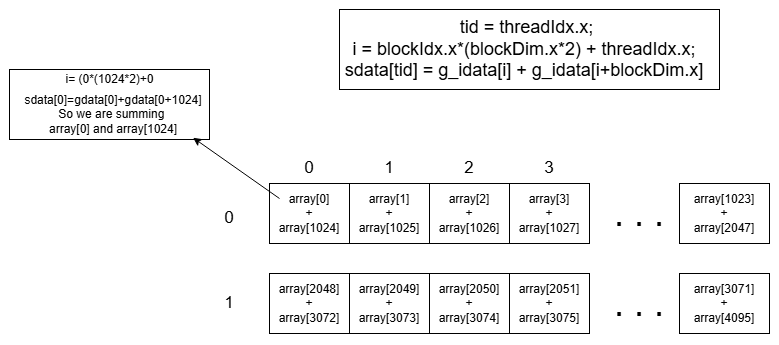

The diagram above was exported from draw.io. Its source (the exported page's mxGraphModel, read from the mxfile embedded in the PNG):
<mxGraphModel dx="1226" dy="629" grid="1" gridSize="10" guides="1" tooltips="1" connect="1" arrows="1" fold="1" page="1" pageScale="1" pageWidth="1169" pageHeight="827" math="0" shadow="0">
  <root>
    <mxCell id="0" />
    <mxCell id="1" parent="0" />
    <mxCell id="YWNE7WtYj9xMNcBliStX-1" parent="1" style="rounded=0;whiteSpace=wrap;html=1;" value="" vertex="1">
      <mxGeometry height="60" width="320" x="320" y="254" as="geometry" />
    </mxCell>
    <mxCell id="YWNE7WtYj9xMNcBliStX-3" edge="1" parent="1" source="YWNE7WtYj9xMNcBliStX-1" style="endArrow=none;html=1;rounded=0;entryX=0.25;entryY=0;entryDx=0;entryDy=0;exitX=0.25;exitY=1;exitDx=0;exitDy=0;" target="YWNE7WtYj9xMNcBliStX-1" value="">
      <mxGeometry height="50" relative="1" width="50" as="geometry">
        <mxPoint x="570" y="314" as="sourcePoint" />
        <mxPoint x="620" y="264" as="targetPoint" />
      </mxGeometry>
    </mxCell>
    <mxCell id="YWNE7WtYj9xMNcBliStX-4" edge="1" parent="1" style="endArrow=none;html=1;rounded=0;entryX=0.5;entryY=0;entryDx=0;entryDy=0;" target="YWNE7WtYj9xMNcBliStX-1" value="">
      <mxGeometry height="50" relative="1" width="50" as="geometry">
        <mxPoint x="480" y="314" as="sourcePoint" />
        <mxPoint x="620" y="264" as="targetPoint" />
      </mxGeometry>
    </mxCell>
    <mxCell id="YWNE7WtYj9xMNcBliStX-5" edge="1" parent="1" source="YWNE7WtYj9xMNcBliStX-1" style="endArrow=none;html=1;rounded=0;entryX=0.75;entryY=0;entryDx=0;entryDy=0;exitX=0.75;exitY=1;exitDx=0;exitDy=0;" target="YWNE7WtYj9xMNcBliStX-1" value="">
      <mxGeometry height="50" relative="1" width="50" as="geometry">
        <mxPoint x="570" y="314" as="sourcePoint" />
        <mxPoint x="620" y="264" as="targetPoint" />
      </mxGeometry>
    </mxCell>
    <mxCell id="YWNE7WtYj9xMNcBliStX-10" parent="1" style="text;html=1;whiteSpace=wrap;strokeColor=none;fillColor=none;align=center;verticalAlign=middle;rounded=0;" value="&lt;font style=&quot;font-size: 17px;&quot;&gt;0&lt;/font&gt;" vertex="1">
      <mxGeometry height="30" width="60" x="330" y="224" as="geometry" />
    </mxCell>
    <mxCell id="YWNE7WtYj9xMNcBliStX-11" parent="1" style="text;html=1;whiteSpace=wrap;strokeColor=none;fillColor=none;align=center;verticalAlign=middle;rounded=0;" value="&lt;font style=&quot;font-size: 17px;&quot;&gt;0&lt;/font&gt;" vertex="1">
      <mxGeometry height="30" width="60" x="250" y="274" as="geometry" />
    </mxCell>
    <mxCell id="YWNE7WtYj9xMNcBliStX-12" parent="1" style="text;html=1;whiteSpace=wrap;strokeColor=none;fillColor=none;align=center;verticalAlign=middle;rounded=0;" value="&lt;font style=&quot;font-size: 17px;&quot;&gt;1&lt;/font&gt;" vertex="1">
      <mxGeometry height="30" width="60" x="410" y="224" as="geometry" />
    </mxCell>
    <mxCell id="YWNE7WtYj9xMNcBliStX-13" parent="1" style="text;html=1;whiteSpace=wrap;strokeColor=none;fillColor=none;align=center;verticalAlign=middle;rounded=0;" value="&lt;font style=&quot;font-size: 17px;&quot;&gt;2&lt;/font&gt;" vertex="1">
      <mxGeometry height="30" width="60" x="490" y="224" as="geometry" />
    </mxCell>
    <mxCell id="YWNE7WtYj9xMNcBliStX-14" parent="1" style="text;html=1;whiteSpace=wrap;strokeColor=none;fillColor=none;align=center;verticalAlign=middle;rounded=0;" value="&lt;font style=&quot;font-size: 17px;&quot;&gt;3&lt;/font&gt;" vertex="1">
      <mxGeometry height="30" width="60" x="570" y="224" as="geometry" />
    </mxCell>
    <mxCell id="YWNE7WtYj9xMNcBliStX-17" parent="1" style="text;html=1;whiteSpace=wrap;strokeColor=none;fillColor=none;align=center;verticalAlign=middle;rounded=0;" value="array[0]&lt;br&gt;+&lt;br&gt;array[1024]" vertex="1">
      <mxGeometry height="30" width="60" x="330" y="269" as="geometry" />
    </mxCell>
    <mxCell id="YWNE7WtYj9xMNcBliStX-19" connectable="0" parent="1" style="group" value="" vertex="1">
      <mxGeometry height="70" width="200" x="60" y="140" as="geometry" />
    </mxCell>
    <mxCell id="YWNE7WtYj9xMNcBliStX-18" parent="YWNE7WtYj9xMNcBliStX-19" style="rounded=0;whiteSpace=wrap;html=1;" value="" vertex="1">
      <mxGeometry height="70" width="200" as="geometry" />
    </mxCell>
    <mxCell id="YWNE7WtYj9xMNcBliStX-15" parent="YWNE7WtYj9xMNcBliStX-19" style="text;html=1;whiteSpace=wrap;strokeColor=none;fillColor=none;align=center;verticalAlign=middle;rounded=0;fontSize=12;" value="&lt;font&gt;i= (0*(1024*2)+0&lt;/font&gt;" vertex="1">
      <mxGeometry height="20" width="122.5" x="38.75" as="geometry" />
    </mxCell>
    <mxCell id="YWNE7WtYj9xMNcBliStX-16" parent="YWNE7WtYj9xMNcBliStX-19" style="text;html=1;whiteSpace=wrap;strokeColor=none;fillColor=none;align=center;verticalAlign=middle;rounded=0;" value="sdata[0]=gdata[0]+gdata[0+1024]&lt;br&gt;So we are summing&amp;nbsp;&lt;br&gt;array[0] and array[1024]" vertex="1">
      <mxGeometry height="30" width="60" x="73.75" y="30" as="geometry" />
    </mxCell>
    <mxCell id="YWNE7WtYj9xMNcBliStX-20" parent="1" style="text;html=1;whiteSpace=wrap;strokeColor=none;fillColor=none;align=center;verticalAlign=middle;rounded=0;" value="array[1]&lt;br&gt;+&lt;br&gt;array[1025]" vertex="1">
      <mxGeometry height="30" width="60" x="410" y="269" as="geometry" />
    </mxCell>
    <mxCell id="YWNE7WtYj9xMNcBliStX-21" parent="1" style="text;html=1;whiteSpace=wrap;strokeColor=none;fillColor=none;align=center;verticalAlign=middle;rounded=0;" value="array[2]&lt;br&gt;+&lt;br&gt;array[1026]" vertex="1">
      <mxGeometry height="30" width="60" x="490" y="269" as="geometry" />
    </mxCell>
    <mxCell id="YWNE7WtYj9xMNcBliStX-22" parent="1" style="text;html=1;whiteSpace=wrap;strokeColor=none;fillColor=none;align=center;verticalAlign=middle;rounded=0;" value="array[3]&lt;br&gt;+&lt;br&gt;array[1027]" vertex="1">
      <mxGeometry height="30" width="60" x="570" y="269" as="geometry" />
    </mxCell>
    <mxCell id="YWNE7WtYj9xMNcBliStX-23" parent="1" style="rounded=0;whiteSpace=wrap;html=1;" value="" vertex="1">
      <mxGeometry height="60" width="90" x="730" y="254" as="geometry" />
    </mxCell>
    <mxCell id="YWNE7WtYj9xMNcBliStX-24" parent="1" style="text;html=1;whiteSpace=wrap;strokeColor=none;fillColor=none;align=center;verticalAlign=middle;rounded=0;" value="array[1023]&lt;br&gt;+&lt;br&gt;array[2047]" vertex="1">
      <mxGeometry height="30" width="60" x="745" y="269" as="geometry" />
    </mxCell>
    <mxCell id="YWNE7WtYj9xMNcBliStX-25" parent="1" style="rounded=0;whiteSpace=wrap;html=1;" value="" vertex="1">
      <mxGeometry height="60" width="320" x="320" y="344" as="geometry" />
    </mxCell>
    <mxCell id="YWNE7WtYj9xMNcBliStX-26" edge="1" parent="1" source="YWNE7WtYj9xMNcBliStX-25" style="endArrow=none;html=1;rounded=0;entryX=0.25;entryY=0;entryDx=0;entryDy=0;exitX=0.25;exitY=1;exitDx=0;exitDy=0;" target="YWNE7WtYj9xMNcBliStX-25" value="">
      <mxGeometry height="50" relative="1" width="50" as="geometry">
        <mxPoint x="570" y="404" as="sourcePoint" />
        <mxPoint x="620" y="354" as="targetPoint" />
      </mxGeometry>
    </mxCell>
    <mxCell id="YWNE7WtYj9xMNcBliStX-27" edge="1" parent="1" style="endArrow=none;html=1;rounded=0;entryX=0.5;entryY=0;entryDx=0;entryDy=0;" target="YWNE7WtYj9xMNcBliStX-25" value="">
      <mxGeometry height="50" relative="1" width="50" as="geometry">
        <mxPoint x="480" y="404" as="sourcePoint" />
        <mxPoint x="620" y="354" as="targetPoint" />
      </mxGeometry>
    </mxCell>
    <mxCell id="YWNE7WtYj9xMNcBliStX-28" edge="1" parent="1" source="YWNE7WtYj9xMNcBliStX-25" style="endArrow=none;html=1;rounded=0;entryX=0.75;entryY=0;entryDx=0;entryDy=0;exitX=0.75;exitY=1;exitDx=0;exitDy=0;" target="YWNE7WtYj9xMNcBliStX-25" value="">
      <mxGeometry height="50" relative="1" width="50" as="geometry">
        <mxPoint x="570" y="404" as="sourcePoint" />
        <mxPoint x="620" y="354" as="targetPoint" />
      </mxGeometry>
    </mxCell>
    <mxCell id="YWNE7WtYj9xMNcBliStX-29" parent="1" style="text;html=1;whiteSpace=wrap;strokeColor=none;fillColor=none;align=center;verticalAlign=middle;rounded=0;" value="array[2048]&lt;br&gt;+&lt;br&gt;array[3072]" vertex="1">
      <mxGeometry height="30" width="60" x="330" y="359" as="geometry" />
    </mxCell>
    <mxCell id="YWNE7WtYj9xMNcBliStX-30" parent="1" style="text;html=1;whiteSpace=wrap;strokeColor=none;fillColor=none;align=center;verticalAlign=middle;rounded=0;" value="array[2049]&lt;br&gt;+&lt;br&gt;array[3073]" vertex="1">
      <mxGeometry height="30" width="60" x="410" y="359" as="geometry" />
    </mxCell>
    <mxCell id="YWNE7WtYj9xMNcBliStX-31" parent="1" style="text;html=1;whiteSpace=wrap;strokeColor=none;fillColor=none;align=center;verticalAlign=middle;rounded=0;" value="array[2050]&lt;br&gt;+&lt;br&gt;array[3074]" vertex="1">
      <mxGeometry height="30" width="60" x="490" y="359" as="geometry" />
    </mxCell>
    <mxCell id="YWNE7WtYj9xMNcBliStX-32" parent="1" style="text;html=1;whiteSpace=wrap;strokeColor=none;fillColor=none;align=center;verticalAlign=middle;rounded=0;" value="array[2051]&lt;br&gt;+&lt;br&gt;array[3075]" vertex="1">
      <mxGeometry height="30" width="60" x="570" y="359" as="geometry" />
    </mxCell>
    <mxCell id="YWNE7WtYj9xMNcBliStX-33" parent="1" style="rounded=0;whiteSpace=wrap;html=1;" value="" vertex="1">
      <mxGeometry height="60" width="90" x="730" y="344" as="geometry" />
    </mxCell>
    <mxCell id="YWNE7WtYj9xMNcBliStX-34" parent="1" style="text;html=1;whiteSpace=wrap;strokeColor=none;fillColor=none;align=center;verticalAlign=middle;rounded=0;" value="array[3071]&lt;br&gt;+&lt;br&gt;array[4095]" vertex="1">
      <mxGeometry height="30" width="60" x="745" y="359" as="geometry" />
    </mxCell>
    <mxCell id="YWNE7WtYj9xMNcBliStX-35" parent="1" style="text;html=1;whiteSpace=wrap;strokeColor=none;fillColor=none;align=center;verticalAlign=middle;rounded=0;" value="&lt;font style=&quot;font-size: 17px;&quot;&gt;1&lt;/font&gt;" vertex="1">
      <mxGeometry height="30" width="60" x="250" y="359" as="geometry" />
    </mxCell>
    <mxCell id="YWNE7WtYj9xMNcBliStX-37" edge="1" parent="1" source="YWNE7WtYj9xMNcBliStX-17" style="endArrow=classic;html=1;rounded=0;entryX=0.918;entryY=0.975;entryDx=0;entryDy=0;entryPerimeter=0;exitX=0;exitY=0;exitDx=0;exitDy=0;" target="YWNE7WtYj9xMNcBliStX-18" value="">
      <mxGeometry height="50" relative="1" width="50" as="geometry">
        <mxPoint x="490" y="414" as="sourcePoint" />
        <mxPoint x="540" y="364" as="targetPoint" />
      </mxGeometry>
    </mxCell>
    <mxCell id="YWNE7WtYj9xMNcBliStX-38" parent="1" style="text;html=1;whiteSpace=wrap;strokeColor=none;fillColor=none;align=center;verticalAlign=middle;rounded=0;" value="&lt;font style=&quot;font-size: 36px;&quot;&gt;. . .&lt;/font&gt;" vertex="1">
      <mxGeometry height="30" width="60" x="660" y="269" as="geometry" />
    </mxCell>
    <mxCell id="YWNE7WtYj9xMNcBliStX-39" parent="1" style="text;html=1;whiteSpace=wrap;strokeColor=none;fillColor=none;align=center;verticalAlign=middle;rounded=0;" value="&lt;font style=&quot;font-size: 36px;&quot;&gt;. . .&lt;/font&gt;" vertex="1">
      <mxGeometry height="30" width="60" x="660" y="359" as="geometry" />
    </mxCell>
    <mxCell id="YWNE7WtYj9xMNcBliStX-41" connectable="0" parent="1" style="group" value="" vertex="1">
      <mxGeometry height="80" width="430" x="360" y="80" as="geometry" />
    </mxCell>
    <mxCell id="YWNE7WtYj9xMNcBliStX-40" parent="YWNE7WtYj9xMNcBliStX-41" style="rounded=0;whiteSpace=wrap;html=1;" value="" vertex="1">
      <mxGeometry height="80" width="380" x="30" as="geometry" />
    </mxCell>
    <mxCell id="YWNE7WtYj9xMNcBliStX-6" parent="YWNE7WtYj9xMNcBliStX-41" style="text;html=1;whiteSpace=wrap;strokeColor=none;fillColor=none;align=center;verticalAlign=middle;rounded=0;fontSize=18;" value="&amp;nbsp;tid = threadIdx.x;&lt;br&gt;i = blockIdx.x*(blockDim.x*2) + threadIdx.x;&lt;div&gt;sdata[tid] = g_idata[i] + g_idata[i+blockDim.x]&lt;/div&gt;" vertex="1">
      <mxGeometry height="30" width="430" y="25" as="geometry" />
    </mxCell>
  </root>
</mxGraphModel>